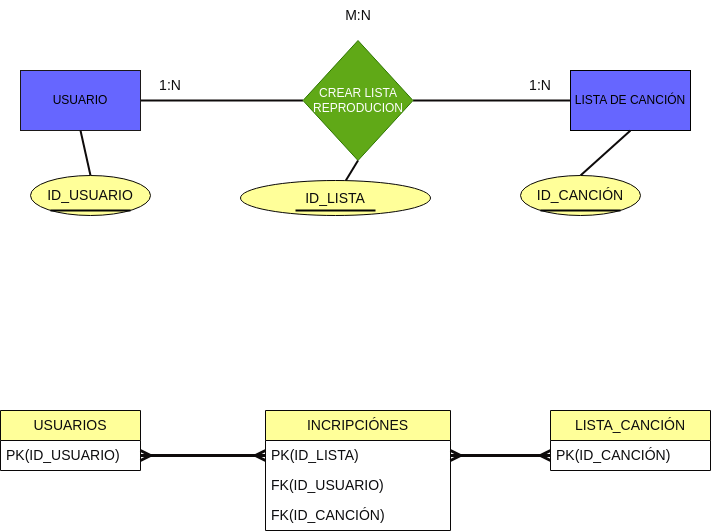

The diagram above was exported from draw.io. Its source (the exported page's mxGraphModel, read from the mxfile embedded in the PNG):
<mxGraphModel dx="1057" dy="764" grid="1" gridSize="10" guides="1" tooltips="1" connect="1" arrows="1" fold="1" page="1" pageScale="1" pageWidth="850" pageHeight="1100" background="#ffffff" math="0" shadow="0">
  <root>
    <mxCell id="0" />
    <mxCell id="1" parent="0" />
    <mxCell id="2" value="" style="endArrow=none;html=1;rounded=1;strokeColor=#0e0b0b;entryX=0;entryY=0.5;entryDx=0;entryDy=0;strokeWidth=2;" parent="1" source="6" target="5" edge="1">
      <mxGeometry width="50" height="50" relative="1" as="geometry">
        <mxPoint x="530" y="160" as="sourcePoint" />
        <mxPoint x="580" y="110" as="targetPoint" />
      </mxGeometry>
    </mxCell>
    <mxCell id="3" value="" style="endArrow=none;html=1;rounded=1;strokeColor=#0e0b0b;exitX=1;exitY=0.5;exitDx=0;exitDy=0;strokeWidth=2;" parent="1" source="4" target="6" edge="1">
      <mxGeometry width="50" height="50" relative="1" as="geometry">
        <mxPoint x="200" y="110" as="sourcePoint" />
        <mxPoint x="250" y="60" as="targetPoint" />
      </mxGeometry>
    </mxCell>
    <mxCell id="4" value="USUARIO" style="rounded=0;whiteSpace=wrap;html=1;fillStyle=auto;fillColor=#6666FF;strokeColor=#1b1818;" parent="1" vertex="1">
      <mxGeometry x="70" y="90" width="120" height="60" as="geometry" />
    </mxCell>
    <mxCell id="5" value="LISTA DE CANCIÓN" style="rounded=0;whiteSpace=wrap;html=1;fillStyle=auto;fillColor=#6666FF;strokeColor=#000000;" parent="1" vertex="1">
      <mxGeometry x="620" y="90" width="120" height="60" as="geometry" />
    </mxCell>
    <mxCell id="6" value="CREAR LISTA REPRODUCION" style="rhombus;whiteSpace=wrap;html=1;fillStyle=auto;fillColor=#60a917;fontColor=#ffffff;strokeColor=#2D7600;" parent="1" vertex="1">
      <mxGeometry x="352.5" y="60" width="110" height="120" as="geometry" />
    </mxCell>
    <mxCell id="7" value="1:N" style="text;html=1;strokeColor=none;fillColor=none;align=center;verticalAlign=middle;whiteSpace=wrap;rounded=0;labelBackgroundColor=none;fillStyle=auto;fontSize=14;fontColor=#0c0c0e;" parent="1" vertex="1">
      <mxGeometry x="190" y="90" width="60" height="30" as="geometry" />
    </mxCell>
    <mxCell id="8" value="1:N" style="text;html=1;strokeColor=none;fillColor=none;align=center;verticalAlign=middle;whiteSpace=wrap;rounded=0;labelBackgroundColor=none;fillStyle=auto;fontSize=14;fontColor=#0c0c0e;" parent="1" vertex="1">
      <mxGeometry x="560" y="90" width="60" height="30" as="geometry" />
    </mxCell>
    <mxCell id="9" value="USUARIOS" style="swimlane;fontStyle=0;childLayout=stackLayout;horizontal=1;startSize=30;horizontalStack=0;resizeParent=1;resizeParentMax=0;resizeLast=0;collapsible=1;marginBottom=0;whiteSpace=wrap;html=1;labelBackgroundColor=none;fillStyle=auto;strokeColor=#090707;fontSize=14;fontColor=#0c0c0e;fillColor=#FFFF99;" parent="1" vertex="1">
      <mxGeometry x="50" y="430" width="140" height="60" as="geometry" />
    </mxCell>
    <mxCell id="10" value="PK(ID_USUARIO)" style="text;strokeColor=none;fillColor=none;align=left;verticalAlign=middle;spacingLeft=4;spacingRight=4;overflow=hidden;points=[[0,0.5],[1,0.5]];portConstraint=eastwest;rotatable=0;whiteSpace=wrap;html=1;labelBackgroundColor=none;fillStyle=auto;fontSize=14;fontColor=#0c0c0e;" parent="9" vertex="1">
      <mxGeometry y="30" width="140" height="30" as="geometry" />
    </mxCell>
    <mxCell id="11" value="" style="endArrow=none;html=1;rounded=1;strokeColor=#0E0B0B;fontSize=14;fontColor=#0c0c0e;entryX=0.5;entryY=1;entryDx=0;entryDy=0;exitX=0.5;exitY=0;exitDx=0;exitDy=0;strokeWidth=2;" parent="1" source="18" target="4" edge="1">
      <mxGeometry width="50" height="50" relative="1" as="geometry">
        <mxPoint x="80" y="200" as="sourcePoint" />
        <mxPoint x="130" y="150" as="targetPoint" />
      </mxGeometry>
    </mxCell>
    <mxCell id="12" value="" style="endArrow=none;html=1;rounded=1;strokeColor=#0e0b0b;fontSize=14;fontColor=#0c0c0e;entryX=0.5;entryY=1;entryDx=0;entryDy=0;exitX=0.5;exitY=0;exitDx=0;exitDy=0;strokeWidth=2;" parent="1" source="20" target="5" edge="1">
      <mxGeometry width="50" height="50" relative="1" as="geometry">
        <mxPoint x="740" y="200" as="sourcePoint" />
        <mxPoint x="770" y="300" as="targetPoint" />
      </mxGeometry>
    </mxCell>
    <mxCell id="13" value="" style="endArrow=ERmany;html=1;rounded=1;strokeColor=#0e0b0b;fontSize=14;fontColor=#0c0c0e;endFill=0;startArrow=ERmany;startFill=0;entryX=0;entryY=0.5;entryDx=0;entryDy=0;exitX=1;exitY=0.5;exitDx=0;exitDy=0;strokeWidth=3;" parent="1" source="10" target="26" edge="1">
      <mxGeometry width="50" height="50" relative="1" as="geometry">
        <mxPoint x="230" y="360" as="sourcePoint" />
        <mxPoint x="355" y="475" as="targetPoint" />
      </mxGeometry>
    </mxCell>
    <mxCell id="14" value="LISTA_CANCIÓN" style="swimlane;fontStyle=0;childLayout=stackLayout;horizontal=1;startSize=30;horizontalStack=0;resizeParent=1;resizeParentMax=0;resizeLast=0;collapsible=1;marginBottom=0;whiteSpace=wrap;html=1;labelBackgroundColor=none;fillStyle=auto;strokeColor=#090707;fontSize=14;fontColor=#0c0c0e;fillColor=#FFFF99;rounded=0;perimeterSpacing=1;glass=0;gradientColor=none;swimlaneFillColor=none;" parent="1" vertex="1">
      <mxGeometry x="600" y="430" width="160" height="60" as="geometry" />
    </mxCell>
    <mxCell id="15" value="&lt;div style=&quot;text-align: center;&quot;&gt;&lt;/div&gt;&lt;span style=&quot;text-align: center;&quot;&gt;PK(ID_CANCIÓN&lt;/span&gt;&lt;span style=&quot;background-color: initial; text-align: center;&quot;&gt;)&lt;/span&gt;&lt;span style=&quot;text-align: center;&quot;&gt;&lt;br&gt;&lt;/span&gt;" style="text;strokeColor=none;fillColor=none;align=left;verticalAlign=middle;spacingLeft=4;spacingRight=4;overflow=hidden;points=[[0,0.5],[1,0.5]];portConstraint=eastwest;rotatable=0;whiteSpace=wrap;html=1;labelBackgroundColor=none;fillStyle=auto;fontSize=14;fontColor=#0c0c0e;" parent="14" vertex="1">
      <mxGeometry y="30" width="160" height="30" as="geometry" />
    </mxCell>
    <mxCell id="17" value="" style="endArrow=ERmany;html=1;rounded=1;strokeColor=#0e0b0b;fontSize=14;fontColor=#0c0c0e;endFill=0;startArrow=ERmany;startFill=0;entryX=0;entryY=0.5;entryDx=0;entryDy=0;exitX=1;exitY=0.5;exitDx=0;exitDy=0;strokeWidth=3;" parent="1" source="26" target="15" edge="1">
      <mxGeometry width="50" height="50" relative="1" as="geometry">
        <mxPoint x="435" y="475" as="sourcePoint" />
        <mxPoint x="355" y="315" as="targetPoint" />
      </mxGeometry>
    </mxCell>
    <mxCell id="18" value="ID_USUARIO" style="ellipse;whiteSpace=wrap;html=1;labelBackgroundColor=none;fillStyle=auto;strokeColor=#090707;fontSize=14;fontColor=#0c0c0e;fillColor=#FFFF99;" parent="1" vertex="1">
      <mxGeometry x="80" y="195" width="120" height="40" as="geometry" />
    </mxCell>
    <mxCell id="19" value="" style="endArrow=none;html=1;strokeWidth=2;strokeColor=#050505;" parent="1" edge="1">
      <mxGeometry width="50" height="50" relative="1" as="geometry">
        <mxPoint x="100" y="230" as="sourcePoint" />
        <mxPoint x="180" y="230" as="targetPoint" />
      </mxGeometry>
    </mxCell>
    <mxCell id="20" value="ID_CANCIÓN" style="ellipse;whiteSpace=wrap;html=1;labelBackgroundColor=none;fillStyle=auto;strokeColor=#090707;fontSize=14;fontColor=#0c0c0e;fillColor=#FFFF99;" parent="1" vertex="1">
      <mxGeometry x="570" y="195" width="120" height="40" as="geometry" />
    </mxCell>
    <mxCell id="21" value="" style="endArrow=none;html=1;strokeWidth=2;strokeColor=#050505;" parent="1" edge="1">
      <mxGeometry width="50" height="50" relative="1" as="geometry">
        <mxPoint x="590" y="230" as="sourcePoint" />
        <mxPoint x="670" y="230" as="targetPoint" />
      </mxGeometry>
    </mxCell>
    <mxCell id="22" value="M:N" style="text;html=1;strokeColor=none;fillColor=none;align=center;verticalAlign=middle;whiteSpace=wrap;rounded=0;labelBackgroundColor=none;fillStyle=auto;fontSize=14;fontColor=#0c0c0e;" parent="1" vertex="1">
      <mxGeometry x="377.5" y="20" width="60" height="30" as="geometry" />
    </mxCell>
    <mxCell id="23" style="edgeStyle=none;html=1;entryX=0.5;entryY=1;entryDx=0;entryDy=0;strokeWidth=2;strokeColor=#0b0909;endArrow=none;endFill=0;" parent="1" source="24" target="6" edge="1">
      <mxGeometry relative="1" as="geometry" />
    </mxCell>
    <mxCell id="24" value="ID_LISTA" style="ellipse;whiteSpace=wrap;html=1;labelBackgroundColor=none;fillStyle=auto;strokeColor=#090707;fontSize=14;fontColor=#0c0c0e;fillColor=#FFFF99;" parent="1" vertex="1">
      <mxGeometry x="290" y="200" width="190" height="35" as="geometry" />
    </mxCell>
    <mxCell id="25" value="INCRIPCIÓNES" style="swimlane;fontStyle=0;childLayout=stackLayout;horizontal=1;startSize=30;horizontalStack=0;resizeParent=1;resizeParentMax=0;resizeLast=0;collapsible=1;marginBottom=0;whiteSpace=wrap;html=1;labelBackgroundColor=none;fillStyle=auto;strokeColor=#090707;fontSize=14;fontColor=#0c0c0e;fillColor=#FFFF99;rounded=0;perimeterSpacing=1;glass=0;gradientColor=none;swimlaneFillColor=none;" parent="1" vertex="1">
      <mxGeometry x="315" y="430" width="185" height="120" as="geometry" />
    </mxCell>
    <mxCell id="26" value="PK(ID_LISTA)" style="text;strokeColor=none;fillColor=none;align=left;verticalAlign=middle;spacingLeft=4;spacingRight=4;overflow=hidden;points=[[0,0.5],[1,0.5]];portConstraint=eastwest;rotatable=0;whiteSpace=wrap;html=1;labelBackgroundColor=none;fillStyle=auto;fontSize=14;fontColor=#0c0c0e;" parent="25" vertex="1">
      <mxGeometry y="30" width="185" height="30" as="geometry" />
    </mxCell>
    <mxCell id="27" value="FK(ID_USUARIO)" style="text;strokeColor=none;fillColor=none;align=left;verticalAlign=middle;spacingLeft=4;spacingRight=4;overflow=hidden;points=[[0,0.5],[1,0.5]];portConstraint=eastwest;rotatable=0;whiteSpace=wrap;html=1;labelBackgroundColor=none;fillStyle=auto;fontSize=14;fontColor=#0c0c0e;" parent="25" vertex="1">
      <mxGeometry y="60" width="185" height="30" as="geometry" />
    </mxCell>
    <mxCell id="28" value="FK(ID_CANCIÓN)" style="text;strokeColor=none;fillColor=none;align=left;verticalAlign=middle;spacingLeft=4;spacingRight=4;overflow=hidden;points=[[0,0.5],[1,0.5]];portConstraint=eastwest;rotatable=0;whiteSpace=wrap;html=1;labelBackgroundColor=none;fillStyle=auto;fontSize=14;fontColor=#0c0c0e;" parent="25" vertex="1">
      <mxGeometry y="90" width="185" height="30" as="geometry" />
    </mxCell>
    <mxCell id="29" value="" style="endArrow=none;html=1;strokeWidth=2;strokeColor=#050505;" parent="1" edge="1">
      <mxGeometry width="50" height="50" relative="1" as="geometry">
        <mxPoint x="345" y="230" as="sourcePoint" />
        <mxPoint x="425" y="230" as="targetPoint" />
      </mxGeometry>
    </mxCell>
  </root>
</mxGraphModel>